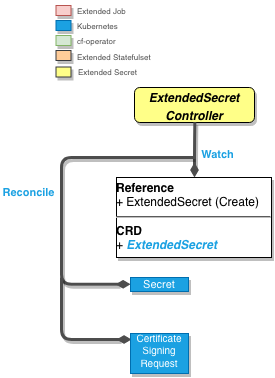

The diagram above was exported from draw.io. Its source (the exported page's mxGraphModel, read from the mxfile embedded in the PNG):
<mxGraphModel dx="1038" dy="605" grid="1" gridSize="10" guides="1" tooltips="1" connect="1" arrows="1" fold="1" page="1" pageScale="1" pageWidth="850" pageHeight="1100" math="0" shadow="0">
  <root>
    <mxCell id="0" />
    <mxCell id="1" parent="0" />
    <mxCell id="2" value="&lt;p style=&quot;margin: 4px 0px 0px&quot;&gt;&lt;i&gt;&lt;b&gt;ExtendedSecret&lt;br&gt;&lt;/b&gt;&lt;/i&gt;&lt;/p&gt;&lt;p style=&quot;margin: 4px 0px 0px&quot; align=&quot;center&quot;&gt;&lt;i&gt;&lt;b&gt;Controller&lt;br&gt;&lt;/b&gt;&lt;/i&gt;&lt;/p&gt;&lt;div&gt;&lt;br&gt;&lt;/div&gt;" style="verticalAlign=top;align=center;overflow=fill;fontSize=12;fontFamily=Helvetica;html=1;shadow=1;rounded=1;gradientDirection=south;fillColor=#FFFF88;" vertex="1" parent="1">
      <mxGeometry x="573" y="150" width="120" height="35" as="geometry" />
    </mxCell>
    <mxCell id="3" value="Watch" style="endArrow=none;endSize=16;endFill=0;shadow=0;edgeStyle=elbowEdgeStyle;elbow=vertical;yellow;strokeColor=#4D4D4D;rounded=1;strokeWidth=3;comic=0;jumpSize=0;fontStyle=1;fontColor=#1BA1E2;labelPosition=right;verticalLabelPosition=middle;align=left;verticalAlign=middle;startArrow=diamondThin;startFill=1;entryX=0.5;entryY=1;entryDx=0;entryDy=0;" edge="1" parent="1">
      <mxGeometry x="227.5" y="-70" as="geometry">
        <mxPoint x="633" y="239.9999999999999" as="sourcePoint" />
        <mxPoint x="633.3333333333335" y="184.66666666666674" as="targetPoint" />
        <Array as="points" />
        <mxPoint x="5" y="5" as="offset" />
      </mxGeometry>
    </mxCell>
    <mxCell id="4" value="Reconcile" style="endArrow=none;endSize=16;endFill=0;shadow=0;edgeStyle=elbowEdgeStyle;yellow;strokeColor=#4D4D4D;strokeWidth=3;comic=0;jumpSize=0;rounded=1;fontColor=#1BA1E2;labelBackgroundColor=#ffffff;fontStyle=1;labelPosition=right;verticalLabelPosition=middle;align=left;verticalAlign=middle;horizontal=1;startArrow=diamondThin;startFill=1;exitX=0;exitY=0.5;exitDx=0;exitDy=0;" edge="1" source="6" parent="1">
      <mxGeometry as="geometry">
        <mxPoint x="424.16666666666674" y="338.8333333333335" as="sourcePoint" />
        <mxPoint x="632.0000000000002" y="219.9999999999999" as="targetPoint" />
        <mxPoint x="-161" y="-28" as="offset" />
        <Array as="points">
          <mxPoint x="500" y="310" />
          <mxPoint x="410" y="280" />
          <mxPoint x="202" y="482" />
        </Array>
      </mxGeometry>
    </mxCell>
    <mxCell id="5" value="&lt;p style=&quot;margin: 4px 0px 0px&quot;&gt;&lt;b&gt;Reference&lt;/b&gt;&lt;/p&gt;+ ExtendedSecret (Create)&lt;br&gt;&lt;div&gt;&lt;hr&gt;&lt;b&gt;CRD&lt;/b&gt;&lt;/div&gt;+ &lt;font color=&quot;#1BA1E2&quot;&gt;&lt;i&gt;&lt;b&gt;ExtendedSecret&lt;/b&gt;&lt;/i&gt;&lt;b&gt;&lt;i&gt;&lt;/i&gt;&lt;/b&gt;&lt;/font&gt;" style="verticalAlign=bottom;align=left;overflow=fill;fontSize=12;fontFamily=Helvetica;html=1;shadow=1;rounded=0;gradientDirection=north;comic=0;glass=0;horizontal=1;" vertex="1" parent="1">
      <mxGeometry x="555" y="240" width="155" height="80" as="geometry" />
    </mxCell>
    <mxCell id="6" value="&lt;div align=&quot;center&quot;&gt;&lt;font style=&quot;font-size: 11px&quot;&gt;Secret&lt;/font&gt;&lt;/div&gt;" style="verticalAlign=bottom;align=center;overflow=fill;fontSize=12;fontFamily=Helvetica;html=1;shadow=1;rounded=0;gradientDirection=north;fillColor=#1ba1e2;strokeColor=#006EAF;comic=0;glass=0;horizontal=1;fontColor=#ffffff;" vertex="1" parent="1">
      <mxGeometry x="569" y="340" width="58" height="14" as="geometry" />
    </mxCell>
    <mxCell id="7" value="" style="endArrow=none;endSize=16;endFill=0;shadow=0;edgeStyle=elbowEdgeStyle;yellow;strokeColor=#4D4D4D;strokeWidth=3;comic=0;jumpSize=0;rounded=1;fontColor=#FF3333;labelBackgroundColor=#ffffff;fontStyle=1;labelPosition=right;verticalLabelPosition=middle;align=left;verticalAlign=middle;horizontal=1;startArrow=diamondThin;startFill=1;" edge="1" parent="1">
      <mxGeometry x="460" y="-180" as="geometry">
        <mxPoint x="570" y="402" as="sourcePoint" />
        <mxPoint x="500" y="340" as="targetPoint" />
        <mxPoint x="-15" as="offset" />
        <Array as="points">
          <mxPoint x="500" y="376" />
          <mxPoint x="540" y="568.5" />
          <mxPoint x="530" y="658.5" />
        </Array>
      </mxGeometry>
    </mxCell>
    <mxCell id="8" value="&lt;div style=&quot;font-size: 10px&quot;&gt;&lt;font style=&quot;font-size: 10px&quot;&gt;Certificate&lt;/font&gt;&lt;/div&gt;&lt;div style=&quot;font-size: 10px&quot;&gt;&lt;font style=&quot;font-size: 10px&quot;&gt;Signing&lt;/font&gt;&lt;/div&gt;&lt;div style=&quot;font-size: 10px&quot;&gt;&lt;font style=&quot;font-size: 10px&quot;&gt;Request&lt;/font&gt;&lt;font style=&quot;font-size: 11px&quot;&gt;&lt;br&gt;&lt;/font&gt;&lt;/div&gt;" style="verticalAlign=bottom;align=center;overflow=fill;fontSize=12;fontFamily=Helvetica;html=1;shadow=1;rounded=0;gradientDirection=north;fillColor=#1ba1e2;strokeColor=#006EAF;comic=0;glass=0;horizontal=1;fontColor=#ffffff;" vertex="1" parent="1">
      <mxGeometry x="569" y="396" width="58" height="40" as="geometry" />
    </mxCell>
    <mxCell id="9" value="" style="verticalAlign=bottom;align=center;overflow=fill;fontSize=12;fontFamily=Helvetica;html=1;shadow=1;rounded=0;gradientDirection=north;fillColor=#f8cecc;strokeColor=#b85450;comic=0;glass=0;horizontal=1;" vertex="1" parent="1">
      <mxGeometry x="494.5" y="68" width="15" height="10" as="geometry" />
    </mxCell>
    <mxCell id="10" value="&lt;div align=&quot;center&quot;&gt;&lt;br&gt;&lt;/div&gt;" style="verticalAlign=bottom;align=center;overflow=fill;fontSize=12;fontFamily=Helvetica;html=1;shadow=1;rounded=0;gradientDirection=north;fillColor=#1ba1e2;strokeColor=#006EAF;comic=0;glass=0;horizontal=1;fontColor=#ffffff;" vertex="1" parent="1">
      <mxGeometry x="494.5" y="83" width="15" height="10" as="geometry" />
    </mxCell>
    <mxCell id="11" value="" style="verticalAlign=bottom;align=center;overflow=fill;fontSize=12;fontFamily=Helvetica;html=1;shadow=1;rounded=0;gradientDirection=north;fillColor=#d5e8d4;strokeColor=#82b366;comic=0;glass=0;horizontal=1;" vertex="1" parent="1">
      <mxGeometry x="494.5" y="98" width="15" height="10" as="geometry" />
    </mxCell>
    <mxCell id="12" value="" style="verticalAlign=bottom;align=center;overflow=fill;fontSize=12;fontFamily=Helvetica;html=1;shadow=1;rounded=0;gradientDirection=north;comic=0;glass=0;horizontal=1;fillColor=#ffcc99;strokeColor=#36393d;" vertex="1" parent="1">
      <mxGeometry x="494.5" y="113" width="15" height="10" as="geometry" />
    </mxCell>
    <mxCell id="13" value="&lt;font style=&quot;font-size: 8px&quot; color=&quot;#4D4D4D&quot;&gt;Extended Job&lt;/font&gt;" style="text;html=1;resizable=0;points=[];autosize=1;align=left;verticalAlign=top;spacingTop=-4;fontColor=#1BA1E2;" vertex="1" parent="1">
      <mxGeometry x="513.5" y="63" width="60" height="20" as="geometry" />
    </mxCell>
    <mxCell id="14" value="&lt;font style=&quot;font-size: 8px&quot; color=&quot;#4D4D4D&quot;&gt;Kubernetes&lt;/font&gt;" style="text;html=1;resizable=0;points=[];autosize=1;align=left;verticalAlign=top;spacingTop=-4;fontColor=#1BA1E2;" vertex="1" parent="1">
      <mxGeometry x="513.5" y="78" width="60" height="20" as="geometry" />
    </mxCell>
    <mxCell id="15" value="&lt;font style=&quot;font-size: 8px&quot; color=&quot;#4D4D4D&quot;&gt;cf-operator&lt;/font&gt;" style="text;html=1;resizable=0;points=[];autosize=1;align=left;verticalAlign=top;spacingTop=-4;fontColor=#1BA1E2;" vertex="1" parent="1">
      <mxGeometry x="513.5" y="93" width="50" height="20" as="geometry" />
    </mxCell>
    <mxCell id="16" value="&lt;font style=&quot;font-size: 8px&quot; color=&quot;#4D4D4D&quot;&gt;Extended Statefulset&lt;br&gt;&lt;/font&gt;" style="text;html=1;resizable=0;points=[];autosize=1;align=left;verticalAlign=top;spacingTop=-4;fontColor=#1BA1E2;" vertex="1" parent="1">
      <mxGeometry x="513.5" y="109.5" width="90" height="20" as="geometry" />
    </mxCell>
    <mxCell id="17" value="" style="verticalAlign=bottom;align=center;overflow=fill;fontSize=12;fontFamily=Helvetica;html=1;shadow=1;rounded=0;gradientDirection=north;comic=0;glass=0;horizontal=1;fillColor=#ffff88;strokeColor=#36393d;" vertex="1" parent="1">
      <mxGeometry x="494.5" y="129.5" width="15" height="10" as="geometry" />
    </mxCell>
    <mxCell id="18" value="&lt;font style=&quot;font-size: 8px&quot; color=&quot;#4D4D4D&quot;&gt;Extended Secret&lt;br&gt;&lt;/font&gt;" style="text;html=1;resizable=0;points=[];autosize=1;align=left;verticalAlign=top;spacingTop=-4;fontColor=#1BA1E2;" vertex="1" parent="1">
      <mxGeometry x="514.5" y="124.5" width="70" height="20" as="geometry" />
    </mxCell>
  </root>
</mxGraphModel>